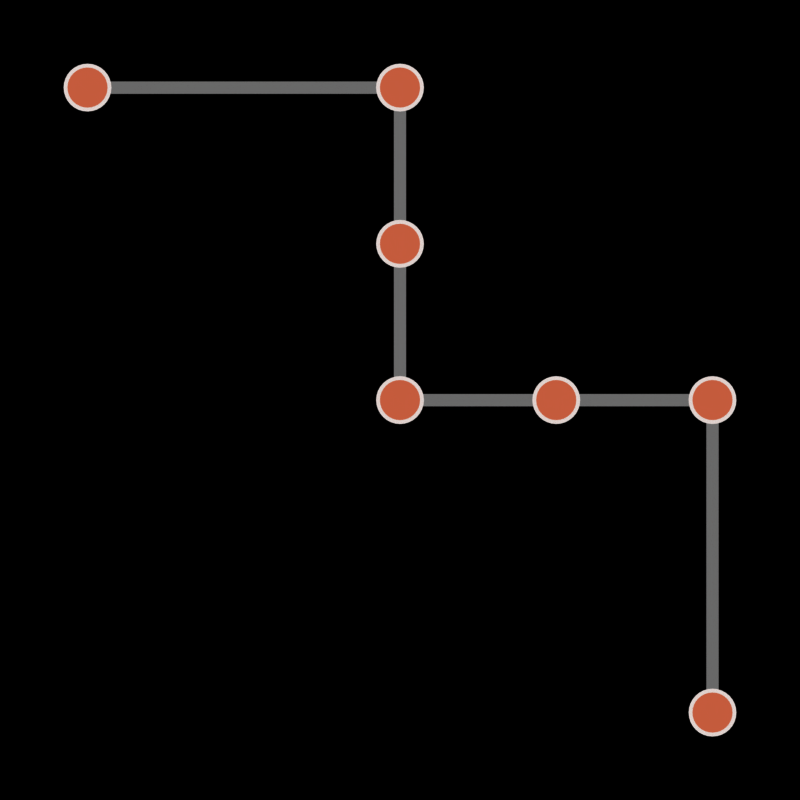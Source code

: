 # Source: bevel-profile.blend  (saved by Blender 2.79.5; exported with 4.5.12 LTS)
import bpy
from mathutils import Matrix  # noqa: F401  (used for matrix-valued properties, if any)

bpy.ops.wm.read_factory_settings(use_empty=True)
scene = bpy.context.scene
scene.name = 'Scene'

# ---- collections
col_collection_1 = bpy.data.collections.new('Collection 1'); scene.collection.children.link(col_collection_1)

# ---- materials (node trees are filled in below, after node groups)
mat_vertex = bpy.data.materials.new('vertex')
mat_vertex.alpha_threshold = 0.0
mat_vertex.use_transparent_shadow = False
mat_vertex.diffuse_color = (0.8667, 0.4, 0.2667, 1.0)
mat_vertex.roughness = 0.5
mat_transparent = bpy.data.materials.new('transparent')
mat_transparent.alpha_threshold = 0.0
mat_transparent.use_transparent_shadow = False
mat_transparent.diffuse_color = (1.0, 1.0, 1.0, 1.0)
mat_transparent.roughness = 0.5
mat_edges = bpy.data.materials.new('edges')
mat_edges.alpha_threshold = 0.0
mat_edges.use_transparent_shadow = False
mat_edges.diffuse_color = (0.46, 0.46, 0.46, 1.0)
mat_edges.roughness = 0.5

# ---- material node trees

# ---- world
world_world = bpy.data.worlds.new('World'); scene.world = world_world
world_world.use_nodes = True; world_world.node_tree.nodes.clear()
_N = world_world.node_tree.nodes; _L = world_world.node_tree.links
n0 = _N.new('ShaderNodeOutputWorld'); n0.name = 'World Output'; n0.location = (300, 300)
n1 = _N.new('ShaderNodeBackground'); n1.name = 'Background'; n1.location = (10, 300)
n1.inputs[0].default_value = (0.89, 0.89, 0.89, 1.0)
n2 = _N.new('ShaderNodeMath'); n2.name = 'Math'; n2.location = (-180, 200)
n2.operation = 'SUBTRACT'
n2.inputs[0].default_value = 1.0
n3 = _N.new('ShaderNodeLightPath'); n3.name = 'Light Path'; n3.location = (-370, 100)
_L.new(n1.outputs[0], n0.inputs[0])
_L.new(n2.outputs[0], n1.inputs[1])
_L.new(n3.outputs[0], n2.inputs[1])
n0.is_active_output = True
world_world.color = (1.0, 1.0, 1.0)
world_world.use_sun_shadow = False
world_world.sun_shadow_jitter_overblur = 0.0
world_world.cycles.sampling_method = 'MANUAL'
world_world.light_settings.distance = 0.05

# ---- cameras
cam_camera = bpy.data.cameras.new('Camera')
cam_camera.type = 'ORTHO'
cam_camera.lens = 35.0
cam_camera.sensor_width = 32.0
cam_camera.sensor_height = 18.0
cam_camera.ortho_scale = 128.0
cam_camera.display_size = 2.0
cam_camera.dof.focus_distance = 0.0
cam_camera.dof.aperture_fstop = 128.0
cam_camera.dof.aperture_blades = 6

# ---- meshes
me_invisible_bevel = bpy.data.meshes.new('invisible bevel')
me_invisible_bevel.from_pydata([(-100.0, -60.0, 0.0), (0.0, -64.0, 0.0), (-100.0, 0.0, 0.0), (0.0, 0.0, 0.0), (0.0, -60.0, -100.0), (0.0, 0.0, -100.0), (83.2, -64.0, 0.0), (147.2, -64.0, 0.0), (83.2, 0.0, 0.0), (147.2, 0.0, 0.0), (147.2, -64.0, -64.0), (147.2, 0.0, -64.0)], [], [(0, 1, 3, 2), (3, 1, 4, 5), (6, 7, 9, 8), (9, 7, 10, 11)])
me_invisible_bevel.use_remesh_preserve_volume = False
me_invisible_bevel.use_remesh_preserve_attributes = False
me_invisible_bevel.use_mirror_vertex_groups = False
me_invisible_bevel.update()
me_vertex = bpy.data.meshes.new('vertex')
me_vertex.from_pydata([(-5.409e-06, 1.764e-05, 3.2), (-0.6243, 1.764e-05, 3.139), (-1.225, 1.764e-05, 2.956), (-1.778, 1.764e-05, 2.661), (-2.263, 1.764e-05, 2.263), (-2.661, 1.764e-05, 1.778), (-2.956, 1.788e-05, 1.225), (-3.139, 1.788e-05, 0.6243), (-3.2, 1.788e-05, 1.41e-06), (-3.139, 1.812e-05, -0.6243), (-2.956, 1.812e-05, -1.225), (-2.661, 1.812e-05, -1.778), (-2.263, 1.812e-05, -2.263), (-1.778, 1.812e-05, -2.661), (-1.225, 1.812e-05, -2.956), (-0.6243, 1.836e-05, -3.139), (-4.366e-06, 1.836e-05, -3.2), (0.6243, 1.836e-05, -3.139), (1.225, 1.812e-05, -2.956), (1.778, 1.812e-05, -2.661), (2.263, 1.812e-05, -2.263), (2.661, 1.812e-05, -1.778), (2.956, 1.812e-05, -1.225), (3.139, 1.812e-05, -0.6243), (3.2, 1.788e-05, 4.258e-06), (3.139, 1.788e-05, 0.6243), (2.956, 1.788e-05, 1.225), (2.661, 1.764e-05, 1.778), (2.263, 1.764e-05, 2.263), (1.778, 1.764e-05, 2.661), (1.225, 1.764e-05, 2.956), (0.6243, 1.764e-05, 3.139), (-5.347e-06, 6.4, 3.84), (-0.7492, 6.4, 3.766), (-1.47, 6.4, 3.548), (-2.133, 6.4, 3.193), (-2.715, 6.4, 2.715), (-3.193, 6.4, 2.133), (-3.548, 6.4, 1.47), (-3.766, 6.4, 0.7491), (-3.84, 6.4, 1.31e-06), (-3.766, 6.4, -0.7491), (-3.548, 6.4, -1.47), (-3.193, 6.4, -2.133), (-2.715, 6.4, -2.715), (-2.133, 6.4, -3.193), (-1.47, 6.4, -3.548), (-0.7492, 6.4, -3.766), (-4.095e-06, 6.4, -3.84), (0.7491, 6.4, -3.766), (1.47, 6.4, -3.548), (2.133, 6.4, -3.193), (2.715, 6.4, -2.715), (3.193, 6.4, -2.133), (3.548, 6.4, -1.47), (3.766, 6.4, -0.7491), (3.84, 6.4, 4.728e-06), (3.766, 6.4, 0.7492), (3.548, 6.4, 1.47), (3.193, 6.4, 2.133), (2.715, 6.4, 2.715), (2.133, 6.4, 3.193), (1.469, 6.4, 3.548), (0.7491, 6.4, 3.766)], [], [(1, 0, 31, 30, 29, 28, 27, 26, 25, 24, 23, 22, 21, 20, 19, 18, 17, 16, 15, 14, 13, 12, 11, 10, 9, 8, 7, 6, 5, 4, 3, 2), (33, 32, 63, 62, 61, 60, 59, 58, 57, 56, 55, 54, 53, 52, 51, 50, 49, 48, 47, 46, 45, 44, 43, 42, 41, 40, 39, 38, 37, 36, 35, 34)])
me_vertex.polygons.foreach_set('material_index', [0, 1])
me_vertex.materials.append(mat_vertex)
me_vertex.materials.append(mat_transparent)
me_vertex.use_remesh_preserve_volume = False
me_vertex.use_remesh_preserve_attributes = False
me_vertex.use_mirror_vertex_groups = False
me_vertex.update()
me_visible_bevel = bpy.data.meshes.new('visible bevel')
me_visible_bevel.from_pydata([(-100.0, 0.0, 0.0), (0.0, 0.0, 0.0), (-100.0, 60.0, 0.0), (0.0, 60.0, 0.0), (0.0, 0.0, -100.0), (0.0, 60.0, -100.0)], [], [(0, 1, 3, 2), (3, 1, 4, 5)])
me_visible_bevel.materials.append(mat_edges)
me_visible_bevel.use_remesh_preserve_volume = False
me_visible_bevel.use_remesh_preserve_attributes = False
me_visible_bevel.use_mirror_vertex_groups = False
me_visible_bevel.update()

# ---- objects
ob_camera = bpy.data.objects.new('Camera', cam_camera)
ob_invisible_bevel = bpy.data.objects.new('invisible bevel', me_invisible_bevel)
ob_vertex = bpy.data.objects.new('vertex', me_vertex)
ob_visible_bevel = bpy.data.objects.new('visible bevel', me_visible_bevel)

# ---- transforms, parenting, visibility, modifiers, constraints
ob_camera.location = (-50.0, -100.0, -50.0)
ob_camera.rotation_euler = (1.571, -0.0, -0.0)
ob_camera.lineart.crease_threshold = 0.0
ob_invisible_bevel.location = (0.0, 0.0, 0.0)
ob_invisible_bevel.show_instancer_for_render = False
ob_invisible_bevel.instance_type = 'VERTS'
ob_invisible_bevel.lineart.crease_threshold = 0.0
_m = ob_invisible_bevel.modifiers.new('Bevel', 'BEVEL')
_m.width = 50.0
_m.width_pct = 50.0
_m.segments = 4
_m.limit_method = 'NONE'
_m.profile = 0.0
_m.spread = 0.0
ob_vertex.parent = ob_invisible_bevel
ob_vertex.location = (0.0, 0.0, 0.0)
ob_vertex.lineart.crease_threshold = 0.0
ob_visible_bevel.location = (0.0, 0.0, 0.0)
ob_visible_bevel.lineart.crease_threshold = 0.0
_m = ob_visible_bevel.modifiers.new('Bevel', 'BEVEL')
_m.width = 50.0
_m.width_pct = 50.0
_m.segments = 4
_m.limit_method = 'NONE'
_m.profile = 0.0
_m.spread = 0.0
_m = ob_visible_bevel.modifiers.new('Solidify', 'SOLIDIFY')
_m.thickness = 2.0
_m.offset = 0.0
_m.use_even_offset = True
_m.nonmanifold_thickness_mode = 'FIXED'
_m.nonmanifold_merge_threshold = 0.0003

# ---- collection membership
col_collection_1.objects.link(ob_camera)
col_collection_1.objects.link(ob_invisible_bevel)
col_collection_1.objects.link(ob_vertex)
col_collection_1.objects.link(ob_visible_bevel)

# ---- scene / render settings (as saved in the file)
scene.camera = ob_camera
scene.frame_start = 1; scene.frame_end = 5; scene.frame_set(1)
scene.render.engine = 'BLENDER_EEVEE_NEXT'
scene.render.resolution_x = 256
scene.render.resolution_y = 256
scene.render.dither_intensity = 0.0
scene.render.film_transparent = True
scene.cycles.use_denoising = False
scene.cycles.samples = 144
scene.cycles.sampling_pattern = 'TABULATED_SOBOL'
scene.cycles.use_adaptive_sampling = False
scene.cycles.use_light_tree = False
scene.cycles.bake_type = 'AO'
scene.view_settings.view_transform = 'Raw'
bpy.context.view_layer.update()
